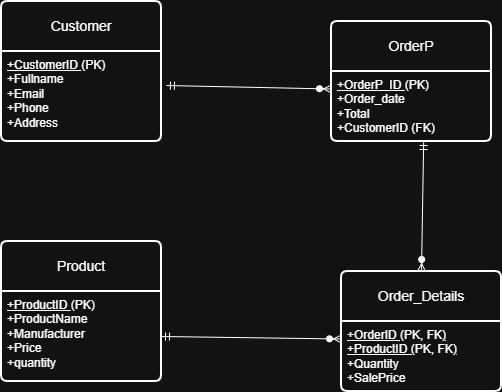

The diagram above was exported from draw.io. Its source (the exported page's mxGraphModel, read from the mxfile embedded in the PNG):
<mxGraphModel dx="846" dy="618" grid="1" gridSize="10" guides="1" tooltips="1" connect="1" arrows="1" fold="1" page="1" pageScale="1" pageWidth="827" pageHeight="1169" math="0" shadow="0">
  <root>
    <mxCell id="0" />
    <mxCell id="1" parent="0" />
    <mxCell id="8mNpHUl3PGBwRLrr9Iqh-1" parent="1" style="swimlane;childLayout=stackLayout;horizontal=1;startSize=50;horizontalStack=0;rounded=1;fontSize=14;fontStyle=0;strokeWidth=2;resizeParent=0;resizeLast=1;shadow=0;dashed=0;align=center;arcSize=4;whiteSpace=wrap;html=1;" value="Product" vertex="1">
      <mxGeometry height="140" width="160" x="230" y="330" as="geometry" />
    </mxCell>
    <mxCell id="8mNpHUl3PGBwRLrr9Iqh-2" parent="8mNpHUl3PGBwRLrr9Iqh-1" style="align=left;strokeColor=none;fillColor=none;spacingLeft=4;spacingRight=4;fontSize=12;verticalAlign=top;resizable=0;rotatable=0;part=1;html=1;whiteSpace=wrap;" value="&lt;u&gt;+ProductID &lt;/u&gt;(PK)&lt;br&gt;+ProductName&lt;br&gt;+Manufacturer&lt;div&gt;+Price&lt;/div&gt;&lt;div&gt;+quantity&lt;/div&gt;" vertex="1">
      <mxGeometry height="90" width="160" y="50" as="geometry" />
    </mxCell>
    <mxCell id="8mNpHUl3PGBwRLrr9Iqh-3" parent="1" style="swimlane;childLayout=stackLayout;horizontal=1;startSize=50;horizontalStack=0;rounded=1;fontSize=14;fontStyle=0;strokeWidth=2;resizeParent=0;resizeLast=1;shadow=0;dashed=0;align=center;arcSize=4;whiteSpace=wrap;html=1;" value="OrderP" vertex="1">
      <mxGeometry height="120" width="160" x="560" y="110" as="geometry" />
    </mxCell>
    <mxCell id="8mNpHUl3PGBwRLrr9Iqh-4" parent="8mNpHUl3PGBwRLrr9Iqh-3" style="align=left;strokeColor=none;fillColor=none;spacingLeft=4;spacingRight=4;fontSize=12;verticalAlign=top;resizable=0;rotatable=0;part=1;html=1;whiteSpace=wrap;" value="&lt;u&gt;+OrderP_ID &lt;/u&gt;(PK)&lt;br&gt;+Order_date&lt;br&gt;+Total&lt;div&gt;+CustomerID (FK)&lt;/div&gt;" vertex="1">
      <mxGeometry height="70" width="160" y="50" as="geometry" />
    </mxCell>
    <mxCell id="8mNpHUl3PGBwRLrr9Iqh-6" parent="1" style="swimlane;childLayout=stackLayout;horizontal=1;startSize=50;horizontalStack=0;rounded=1;fontSize=14;fontStyle=0;strokeWidth=2;resizeParent=0;resizeLast=1;shadow=0;dashed=0;align=center;arcSize=4;whiteSpace=wrap;html=1;" value="Customer" vertex="1">
      <mxGeometry height="140" width="160" x="230" y="90" as="geometry" />
    </mxCell>
    <mxCell id="8mNpHUl3PGBwRLrr9Iqh-7" parent="8mNpHUl3PGBwRLrr9Iqh-6" style="align=left;strokeColor=none;fillColor=none;spacingLeft=4;spacingRight=4;fontSize=12;verticalAlign=top;resizable=0;rotatable=0;part=1;html=1;whiteSpace=wrap;" value="&lt;u&gt;+CustomerID &lt;/u&gt;(PK)&lt;br&gt;+Fullname&lt;br&gt;+Email&lt;div&gt;+Phone&lt;/div&gt;&lt;div&gt;+Address&lt;/div&gt;" vertex="1">
      <mxGeometry height="90" width="160" y="50" as="geometry" />
    </mxCell>
    <mxCell id="8mNpHUl3PGBwRLrr9Iqh-8" parent="1" style="swimlane;childLayout=stackLayout;horizontal=1;startSize=50;horizontalStack=0;rounded=1;fontSize=14;fontStyle=0;strokeWidth=2;resizeParent=0;resizeLast=1;shadow=0;dashed=0;align=center;arcSize=4;whiteSpace=wrap;html=1;" value="Order_Details" vertex="1">
      <mxGeometry height="120" width="160" x="570" y="360" as="geometry" />
    </mxCell>
    <mxCell id="8mNpHUl3PGBwRLrr9Iqh-9" parent="8mNpHUl3PGBwRLrr9Iqh-8" style="align=left;strokeColor=none;fillColor=none;spacingLeft=4;spacingRight=4;fontSize=12;verticalAlign=top;resizable=0;rotatable=0;part=1;html=1;whiteSpace=wrap;" value="&lt;u&gt;+OrderID &lt;/u&gt;(PK, FK&lt;u&gt;)&lt;br&gt;+ProductID (&lt;/u&gt;PK, FK&lt;u&gt;)&lt;/u&gt;&lt;br&gt;+Quantity&lt;div&gt;+SalePrice&lt;/div&gt;" vertex="1">
      <mxGeometry height="70" width="160" y="50" as="geometry" />
    </mxCell>
    <mxCell id="8mNpHUl3PGBwRLrr9Iqh-13" edge="1" parent="1" source="8mNpHUl3PGBwRLrr9Iqh-7" style="fontSize=12;html=1;endArrow=ERzeroToMany;startArrow=ERmandOne;rounded=0;exitX=1.031;exitY=0.378;exitDx=0;exitDy=0;exitPerimeter=0;entryX=0;entryY=0.25;entryDx=0;entryDy=0;" target="8mNpHUl3PGBwRLrr9Iqh-4" value="">
      <mxGeometry height="100" relative="1" width="100" as="geometry">
        <mxPoint x="500" y="370" as="sourcePoint" />
        <mxPoint x="600" y="270" as="targetPoint" />
      </mxGeometry>
    </mxCell>
    <mxCell id="8mNpHUl3PGBwRLrr9Iqh-14" edge="1" parent="1" source="8mNpHUl3PGBwRLrr9Iqh-4" style="fontSize=12;html=1;endArrow=ERzeroToMany;startArrow=ERmandOne;rounded=0;exitX=0.576;exitY=1;exitDx=0;exitDy=0;entryX=0.5;entryY=0;entryDx=0;entryDy=0;exitPerimeter=0;" target="8mNpHUl3PGBwRLrr9Iqh-8" value="">
      <mxGeometry height="100" relative="1" width="100" as="geometry">
        <mxPoint x="751.3599999999999" y="260" as="sourcePoint" />
        <mxPoint x="770" y="367.62" as="targetPoint" />
      </mxGeometry>
    </mxCell>
    <mxCell id="8mNpHUl3PGBwRLrr9Iqh-15" edge="1" parent="1" source="8mNpHUl3PGBwRLrr9Iqh-2" style="fontSize=12;html=1;endArrow=ERzeroToMany;startArrow=ERmandOne;rounded=0;entryX=0;entryY=0.25;entryDx=0;entryDy=0;exitX=1;exitY=0.5;exitDx=0;exitDy=0;" target="8mNpHUl3PGBwRLrr9Iqh-9" value="">
      <mxGeometry height="100" relative="1" width="100" as="geometry">
        <mxPoint x="460" y="270" as="sourcePoint" />
        <mxPoint x="530" y="400" as="targetPoint" />
      </mxGeometry>
    </mxCell>
  </root>
</mxGraphModel>